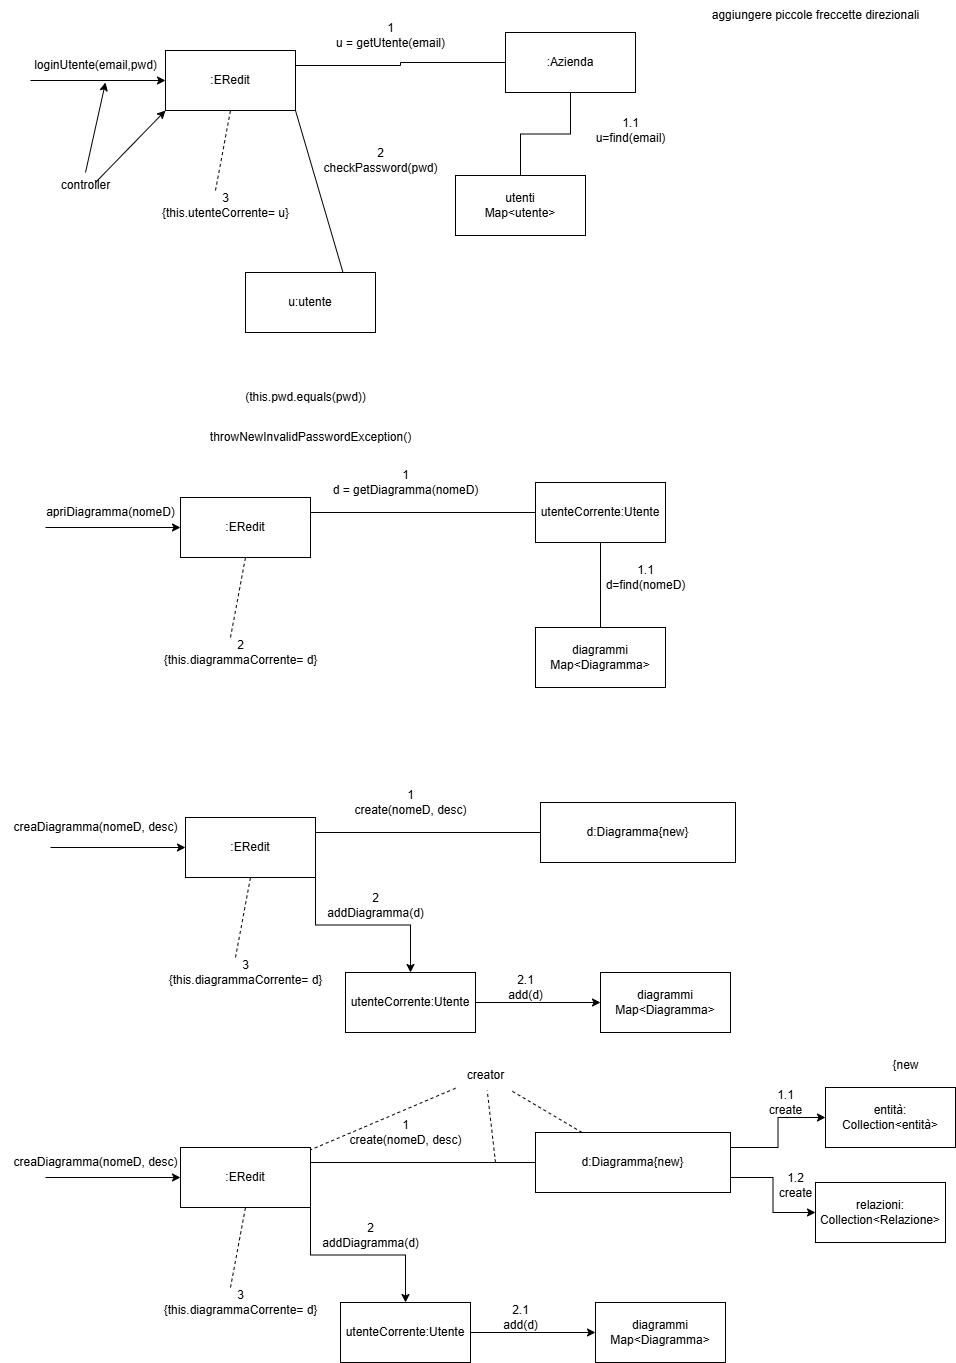

The diagram above was exported from draw.io. Its source (the exported page's mxGraphModel, read from the mxfile embedded in the PNG):
<mxGraphModel dx="1044" dy="626" grid="1" gridSize="10" guides="1" tooltips="1" connect="1" arrows="1" fold="1" page="1" pageScale="1" pageWidth="1169" pageHeight="827" math="0" shadow="0">
  <root>
    <mxCell id="0" />
    <mxCell id="1" parent="0" />
    <mxCell id="pMa9-DlImFu9cRy9XHTR-10" value="loginUtente(email,pwd)" style="text;html=1;align=center;verticalAlign=middle;resizable=0;points=[];autosize=1;strokeColor=none;fillColor=none;" parent="1" vertex="1">
      <mxGeometry x="35" y="88" width="150" height="30" as="geometry" />
    </mxCell>
    <mxCell id="pMa9-DlImFu9cRy9XHTR-11" value="" style="endArrow=classic;html=1;rounded=0;entryX=0;entryY=0.5;entryDx=0;entryDy=0;" parent="1" target="pMa9-DlImFu9cRy9XHTR-12" edge="1">
      <mxGeometry width="50" height="50" relative="1" as="geometry">
        <mxPoint x="45" y="118" as="sourcePoint" />
        <mxPoint x="175" y="118" as="targetPoint" />
      </mxGeometry>
    </mxCell>
    <mxCell id="pMa9-DlImFu9cRy9XHTR-22" style="edgeStyle=orthogonalEdgeStyle;rounded=0;orthogonalLoop=1;jettySize=auto;html=1;entryX=0;entryY=0.5;entryDx=0;entryDy=0;endArrow=none;startFill=0;exitX=1;exitY=0.25;exitDx=0;exitDy=0;" parent="1" source="pMa9-DlImFu9cRy9XHTR-12" target="pMa9-DlImFu9cRy9XHTR-19" edge="1">
      <mxGeometry relative="1" as="geometry">
        <mxPoint x="350" y="100" as="sourcePoint" />
      </mxGeometry>
    </mxCell>
    <mxCell id="pMa9-DlImFu9cRy9XHTR-12" value=":ERedit" style="html=1;dropTarget=0;whiteSpace=wrap;" parent="1" vertex="1">
      <mxGeometry x="180" y="88" width="130" height="60" as="geometry" />
    </mxCell>
    <mxCell id="pMa9-DlImFu9cRy9XHTR-14" value="controller" style="text;html=1;align=center;verticalAlign=middle;resizable=0;points=[];autosize=1;strokeColor=none;fillColor=none;" parent="1" vertex="1">
      <mxGeometry x="65" y="208" width="70" height="30" as="geometry" />
    </mxCell>
    <mxCell id="pMa9-DlImFu9cRy9XHTR-15" value="" style="endArrow=classic;html=1;rounded=0;" parent="1" edge="1">
      <mxGeometry width="50" height="50" relative="1" as="geometry">
        <mxPoint x="100" y="210" as="sourcePoint" />
        <mxPoint x="120" y="120" as="targetPoint" />
      </mxGeometry>
    </mxCell>
    <mxCell id="pMa9-DlImFu9cRy9XHTR-16" value="&lt;div&gt;3&lt;/div&gt;{this.utenteCorrente= u}" style="text;html=1;align=center;verticalAlign=middle;resizable=0;points=[];autosize=1;strokeColor=none;fillColor=none;" parent="1" vertex="1">
      <mxGeometry x="165" y="223" width="150" height="40" as="geometry" />
    </mxCell>
    <mxCell id="pMa9-DlImFu9cRy9XHTR-17" value="" style="endArrow=none;dashed=1;html=1;rounded=0;entryX=0.5;entryY=1;entryDx=0;entryDy=0;" parent="1" target="pMa9-DlImFu9cRy9XHTR-12" edge="1">
      <mxGeometry width="50" height="50" relative="1" as="geometry">
        <mxPoint x="230" y="228" as="sourcePoint" />
        <mxPoint x="280" y="178" as="targetPoint" />
      </mxGeometry>
    </mxCell>
    <mxCell id="pMa9-DlImFu9cRy9XHTR-18" value="" style="endArrow=classic;html=1;rounded=0;entryX=0;entryY=1;entryDx=0;entryDy=0;" parent="1" target="pMa9-DlImFu9cRy9XHTR-12" edge="1">
      <mxGeometry width="50" height="50" relative="1" as="geometry">
        <mxPoint x="110" y="220" as="sourcePoint" />
        <mxPoint x="130" y="130" as="targetPoint" />
      </mxGeometry>
    </mxCell>
    <mxCell id="pMa9-DlImFu9cRy9XHTR-23" style="edgeStyle=orthogonalEdgeStyle;rounded=0;orthogonalLoop=1;jettySize=auto;html=1;exitX=0.5;exitY=1;exitDx=0;exitDy=0;entryX=0.5;entryY=0;entryDx=0;entryDy=0;endArrow=none;startFill=0;" parent="1" source="pMa9-DlImFu9cRy9XHTR-19" target="pMa9-DlImFu9cRy9XHTR-20" edge="1">
      <mxGeometry relative="1" as="geometry" />
    </mxCell>
    <mxCell id="pMa9-DlImFu9cRy9XHTR-19" value=":Azienda" style="html=1;dropTarget=0;whiteSpace=wrap;" parent="1" vertex="1">
      <mxGeometry x="520" y="70" width="130" height="60" as="geometry" />
    </mxCell>
    <mxCell id="pMa9-DlImFu9cRy9XHTR-20" value="utenti&lt;div&gt;Map&amp;lt;utente&amp;gt;&lt;/div&gt;" style="html=1;dropTarget=0;whiteSpace=wrap;" parent="1" vertex="1">
      <mxGeometry x="470" y="213" width="130" height="60" as="geometry" />
    </mxCell>
    <mxCell id="pMa9-DlImFu9cRy9XHTR-21" value="&lt;div&gt;1.1&lt;/div&gt;u=find(email)" style="text;html=1;align=center;verticalAlign=middle;resizable=0;points=[];autosize=1;strokeColor=none;fillColor=none;" parent="1" vertex="1">
      <mxGeometry x="600" y="148" width="90" height="40" as="geometry" />
    </mxCell>
    <mxCell id="pMa9-DlImFu9cRy9XHTR-24" value="&lt;div&gt;1&lt;/div&gt;u = getUtente(email)" style="text;html=1;align=center;verticalAlign=middle;resizable=0;points=[];autosize=1;strokeColor=none;fillColor=none;" parent="1" vertex="1">
      <mxGeometry x="340" y="53" width="130" height="40" as="geometry" />
    </mxCell>
    <mxCell id="pMa9-DlImFu9cRy9XHTR-25" value="u:utente" style="html=1;dropTarget=0;whiteSpace=wrap;" parent="1" vertex="1">
      <mxGeometry x="260" y="310" width="130" height="60" as="geometry" />
    </mxCell>
    <mxCell id="pMa9-DlImFu9cRy9XHTR-26" value="" style="endArrow=none;html=1;rounded=0;entryX=1;entryY=1;entryDx=0;entryDy=0;exitX=0.75;exitY=0;exitDx=0;exitDy=0;" parent="1" source="pMa9-DlImFu9cRy9XHTR-25" target="pMa9-DlImFu9cRy9XHTR-12" edge="1">
      <mxGeometry width="50" height="50" relative="1" as="geometry">
        <mxPoint x="320" y="258" as="sourcePoint" />
        <mxPoint x="370" y="208" as="targetPoint" />
      </mxGeometry>
    </mxCell>
    <mxCell id="pMa9-DlImFu9cRy9XHTR-27" value="&lt;div&gt;&lt;span style=&quot;background-color: transparent; color: light-dark(rgb(0, 0, 0), rgb(255, 255, 255));&quot;&gt;2&lt;/span&gt;&lt;/div&gt;&lt;div&gt;&lt;span style=&quot;background-color: transparent; color: light-dark(rgb(0, 0, 0), rgb(255, 255, 255));&quot;&gt;checkPassword(pwd)&lt;/span&gt;&lt;/div&gt;" style="text;html=1;align=center;verticalAlign=middle;resizable=0;points=[];autosize=1;strokeColor=none;fillColor=none;" parent="1" vertex="1">
      <mxGeometry x="325" y="178" width="140" height="40" as="geometry" />
    </mxCell>
    <mxCell id="pMa9-DlImFu9cRy9XHTR-28" value="aggiungere piccole freccette direzionali" style="text;html=1;align=center;verticalAlign=middle;resizable=0;points=[];autosize=1;strokeColor=none;fillColor=none;" parent="1" vertex="1">
      <mxGeometry x="715" y="38" width="230" height="30" as="geometry" />
    </mxCell>
    <mxCell id="pMa9-DlImFu9cRy9XHTR-29" value="(this.pwd.equals(pwd))" style="text;html=1;align=center;verticalAlign=middle;resizable=0;points=[];autosize=1;strokeColor=none;fillColor=none;" parent="1" vertex="1">
      <mxGeometry x="250" y="420" width="140" height="30" as="geometry" />
    </mxCell>
    <mxCell id="pMa9-DlImFu9cRy9XHTR-30" value="throwNewInvalidPasswordException()" style="text;html=1;align=center;verticalAlign=middle;resizable=0;points=[];autosize=1;strokeColor=none;fillColor=none;" parent="1" vertex="1">
      <mxGeometry x="215" y="460" width="220" height="30" as="geometry" />
    </mxCell>
    <mxCell id="pMa9-DlImFu9cRy9XHTR-31" value="apriDiagramma(nomeD)" style="text;html=1;align=center;verticalAlign=middle;resizable=0;points=[];autosize=1;strokeColor=none;fillColor=none;" parent="1" vertex="1">
      <mxGeometry x="50" y="535" width="150" height="30" as="geometry" />
    </mxCell>
    <mxCell id="pMa9-DlImFu9cRy9XHTR-32" value="" style="endArrow=classic;html=1;rounded=0;entryX=0;entryY=0.5;entryDx=0;entryDy=0;" parent="1" target="pMa9-DlImFu9cRy9XHTR-34" edge="1">
      <mxGeometry width="50" height="50" relative="1" as="geometry">
        <mxPoint x="60" y="565" as="sourcePoint" />
        <mxPoint x="190" y="565" as="targetPoint" />
      </mxGeometry>
    </mxCell>
    <mxCell id="pMa9-DlImFu9cRy9XHTR-33" style="edgeStyle=orthogonalEdgeStyle;rounded=0;orthogonalLoop=1;jettySize=auto;html=1;entryX=0;entryY=0.5;entryDx=0;entryDy=0;endArrow=none;startFill=0;exitX=1;exitY=0.25;exitDx=0;exitDy=0;" parent="1" source="pMa9-DlImFu9cRy9XHTR-34" target="pMa9-DlImFu9cRy9XHTR-41" edge="1">
      <mxGeometry relative="1" as="geometry">
        <mxPoint x="365" y="547" as="sourcePoint" />
      </mxGeometry>
    </mxCell>
    <mxCell id="pMa9-DlImFu9cRy9XHTR-34" value=":ERedit" style="html=1;dropTarget=0;whiteSpace=wrap;" parent="1" vertex="1">
      <mxGeometry x="195" y="535" width="130" height="60" as="geometry" />
    </mxCell>
    <mxCell id="pMa9-DlImFu9cRy9XHTR-37" value="&lt;div&gt;2&lt;/div&gt;{this.diagrammaCorrente= d}" style="text;html=1;align=center;verticalAlign=middle;resizable=0;points=[];autosize=1;strokeColor=none;fillColor=none;" parent="1" vertex="1">
      <mxGeometry x="165" y="670" width="180" height="40" as="geometry" />
    </mxCell>
    <mxCell id="pMa9-DlImFu9cRy9XHTR-38" value="" style="endArrow=none;dashed=1;html=1;rounded=0;entryX=0.5;entryY=1;entryDx=0;entryDy=0;" parent="1" target="pMa9-DlImFu9cRy9XHTR-34" edge="1">
      <mxGeometry width="50" height="50" relative="1" as="geometry">
        <mxPoint x="245" y="675" as="sourcePoint" />
        <mxPoint x="295" y="625" as="targetPoint" />
      </mxGeometry>
    </mxCell>
    <mxCell id="pMa9-DlImFu9cRy9XHTR-40" style="edgeStyle=orthogonalEdgeStyle;rounded=0;orthogonalLoop=1;jettySize=auto;html=1;exitX=0.5;exitY=1;exitDx=0;exitDy=0;entryX=0.5;entryY=0;entryDx=0;entryDy=0;endArrow=none;startFill=0;" parent="1" source="pMa9-DlImFu9cRy9XHTR-41" target="pMa9-DlImFu9cRy9XHTR-42" edge="1">
      <mxGeometry relative="1" as="geometry" />
    </mxCell>
    <mxCell id="pMa9-DlImFu9cRy9XHTR-41" value="utenteCorrente:Utente" style="html=1;dropTarget=0;whiteSpace=wrap;" parent="1" vertex="1">
      <mxGeometry x="550" y="520" width="130" height="60" as="geometry" />
    </mxCell>
    <mxCell id="pMa9-DlImFu9cRy9XHTR-42" value="&lt;span style=&quot;background-color: transparent; color: light-dark(rgb(0, 0, 0), rgb(255, 255, 255));&quot;&gt;diagrammi&lt;/span&gt;&lt;div&gt;&lt;span style=&quot;background-color: transparent; color: light-dark(rgb(0, 0, 0), rgb(255, 255, 255));&quot;&gt;Map&amp;lt;Diagramma&amp;gt;&lt;/span&gt;&lt;/div&gt;" style="html=1;dropTarget=0;whiteSpace=wrap;" parent="1" vertex="1">
      <mxGeometry x="550" y="665" width="130" height="60" as="geometry" />
    </mxCell>
    <mxCell id="pMa9-DlImFu9cRy9XHTR-43" value="&lt;div&gt;1.1&lt;/div&gt;d=find(nomeD)" style="text;html=1;align=center;verticalAlign=middle;resizable=0;points=[];autosize=1;strokeColor=none;fillColor=none;" parent="1" vertex="1">
      <mxGeometry x="610" y="595" width="100" height="40" as="geometry" />
    </mxCell>
    <mxCell id="pMa9-DlImFu9cRy9XHTR-44" value="&lt;div&gt;1&lt;/div&gt;d = getDiagramma(nomeD)" style="text;html=1;align=center;verticalAlign=middle;resizable=0;points=[];autosize=1;strokeColor=none;fillColor=none;" parent="1" vertex="1">
      <mxGeometry x="335" y="500" width="170" height="40" as="geometry" />
    </mxCell>
    <mxCell id="pMa9-DlImFu9cRy9XHTR-48" value="creaDiagramma(nomeD, desc)" style="text;html=1;align=center;verticalAlign=middle;resizable=0;points=[];autosize=1;strokeColor=none;fillColor=none;" parent="1" vertex="1">
      <mxGeometry x="15" y="850" width="190" height="30" as="geometry" />
    </mxCell>
    <mxCell id="pMa9-DlImFu9cRy9XHTR-49" value="" style="endArrow=classic;html=1;rounded=0;entryX=0;entryY=0.5;entryDx=0;entryDy=0;" parent="1" target="pMa9-DlImFu9cRy9XHTR-51" edge="1">
      <mxGeometry width="50" height="50" relative="1" as="geometry">
        <mxPoint x="65" y="885" as="sourcePoint" />
        <mxPoint x="195" y="885" as="targetPoint" />
      </mxGeometry>
    </mxCell>
    <mxCell id="pMa9-DlImFu9cRy9XHTR-50" style="edgeStyle=orthogonalEdgeStyle;rounded=0;orthogonalLoop=1;jettySize=auto;html=1;entryX=0;entryY=0.5;entryDx=0;entryDy=0;endArrow=none;startFill=0;exitX=1;exitY=0.25;exitDx=0;exitDy=0;" parent="1" source="pMa9-DlImFu9cRy9XHTR-51" target="pMa9-DlImFu9cRy9XHTR-55" edge="1">
      <mxGeometry relative="1" as="geometry">
        <mxPoint x="370" y="867" as="sourcePoint" />
      </mxGeometry>
    </mxCell>
    <mxCell id="pMa9-DlImFu9cRy9XHTR-61" style="edgeStyle=orthogonalEdgeStyle;rounded=0;orthogonalLoop=1;jettySize=auto;html=1;exitX=1;exitY=1;exitDx=0;exitDy=0;" parent="1" source="pMa9-DlImFu9cRy9XHTR-51" target="pMa9-DlImFu9cRy9XHTR-60" edge="1">
      <mxGeometry relative="1" as="geometry" />
    </mxCell>
    <mxCell id="pMa9-DlImFu9cRy9XHTR-51" value=":ERedit" style="html=1;dropTarget=0;whiteSpace=wrap;" parent="1" vertex="1">
      <mxGeometry x="200" y="855" width="130" height="60" as="geometry" />
    </mxCell>
    <mxCell id="pMa9-DlImFu9cRy9XHTR-52" value="&lt;div&gt;3&lt;/div&gt;{this.diagrammaCorrente= d}" style="text;html=1;align=center;verticalAlign=middle;resizable=0;points=[];autosize=1;strokeColor=none;fillColor=none;" parent="1" vertex="1">
      <mxGeometry x="170" y="990" width="180" height="40" as="geometry" />
    </mxCell>
    <mxCell id="pMa9-DlImFu9cRy9XHTR-53" value="" style="endArrow=none;dashed=1;html=1;rounded=0;entryX=0.5;entryY=1;entryDx=0;entryDy=0;" parent="1" target="pMa9-DlImFu9cRy9XHTR-51" edge="1">
      <mxGeometry width="50" height="50" relative="1" as="geometry">
        <mxPoint x="250" y="995" as="sourcePoint" />
        <mxPoint x="300" y="945" as="targetPoint" />
      </mxGeometry>
    </mxCell>
    <mxCell id="pMa9-DlImFu9cRy9XHTR-55" value="d:Diagramma{new}" style="html=1;dropTarget=0;whiteSpace=wrap;" parent="1" vertex="1">
      <mxGeometry x="555" y="840" width="195" height="60" as="geometry" />
    </mxCell>
    <mxCell id="pMa9-DlImFu9cRy9XHTR-56" value="&lt;span style=&quot;background-color: transparent; color: light-dark(rgb(0, 0, 0), rgb(255, 255, 255));&quot;&gt;diagrammi&lt;/span&gt;&lt;div&gt;&lt;span style=&quot;background-color: transparent; color: light-dark(rgb(0, 0, 0), rgb(255, 255, 255));&quot;&gt;Map&amp;lt;Diagramma&amp;gt;&lt;/span&gt;&lt;/div&gt;" style="html=1;dropTarget=0;whiteSpace=wrap;" parent="1" vertex="1">
      <mxGeometry x="615" y="1010" width="130" height="60" as="geometry" />
    </mxCell>
    <mxCell id="pMa9-DlImFu9cRy9XHTR-58" value="&lt;div&gt;1&lt;/div&gt;create(nomeD, desc)" style="text;html=1;align=center;verticalAlign=middle;resizable=0;points=[];autosize=1;strokeColor=none;fillColor=none;" parent="1" vertex="1">
      <mxGeometry x="355" y="820" width="140" height="40" as="geometry" />
    </mxCell>
    <mxCell id="pMa9-DlImFu9cRy9XHTR-62" style="edgeStyle=orthogonalEdgeStyle;rounded=0;orthogonalLoop=1;jettySize=auto;html=1;exitX=1;exitY=0.5;exitDx=0;exitDy=0;entryX=0;entryY=0.5;entryDx=0;entryDy=0;" parent="1" source="pMa9-DlImFu9cRy9XHTR-60" target="pMa9-DlImFu9cRy9XHTR-56" edge="1">
      <mxGeometry relative="1" as="geometry" />
    </mxCell>
    <mxCell id="pMa9-DlImFu9cRy9XHTR-60" value="utenteCorrente:Utente" style="html=1;dropTarget=0;whiteSpace=wrap;" parent="1" vertex="1">
      <mxGeometry x="360" y="1010" width="130" height="60" as="geometry" />
    </mxCell>
    <mxCell id="pMa9-DlImFu9cRy9XHTR-63" value="&lt;div&gt;2.1&lt;/div&gt;add(d)" style="text;html=1;align=center;verticalAlign=middle;resizable=0;points=[];autosize=1;strokeColor=none;fillColor=none;" parent="1" vertex="1">
      <mxGeometry x="510" y="1005" width="60" height="40" as="geometry" />
    </mxCell>
    <mxCell id="pMa9-DlImFu9cRy9XHTR-64" value="&lt;div&gt;2&lt;/div&gt;addDiagramma(d)" style="text;html=1;align=center;verticalAlign=middle;resizable=0;points=[];autosize=1;strokeColor=none;fillColor=none;" parent="1" vertex="1">
      <mxGeometry x="330" y="923" width="120" height="40" as="geometry" />
    </mxCell>
    <mxCell id="pMa9-DlImFu9cRy9XHTR-67" value="" style="endArrow=classic;html=1;rounded=0;entryX=0;entryY=0.5;entryDx=0;entryDy=0;" parent="1" target="pMa9-DlImFu9cRy9XHTR-70" edge="1">
      <mxGeometry width="50" height="50" relative="1" as="geometry">
        <mxPoint x="60" y="1215" as="sourcePoint" />
        <mxPoint x="190" y="1215" as="targetPoint" />
      </mxGeometry>
    </mxCell>
    <mxCell id="pMa9-DlImFu9cRy9XHTR-68" style="edgeStyle=orthogonalEdgeStyle;rounded=0;orthogonalLoop=1;jettySize=auto;html=1;entryX=0;entryY=0.5;entryDx=0;entryDy=0;endArrow=none;startFill=0;exitX=1;exitY=0.25;exitDx=0;exitDy=0;" parent="1" source="pMa9-DlImFu9cRy9XHTR-70" target="pMa9-DlImFu9cRy9XHTR-73" edge="1">
      <mxGeometry relative="1" as="geometry">
        <mxPoint x="365" y="1197" as="sourcePoint" />
      </mxGeometry>
    </mxCell>
    <mxCell id="pMa9-DlImFu9cRy9XHTR-69" style="edgeStyle=orthogonalEdgeStyle;rounded=0;orthogonalLoop=1;jettySize=auto;html=1;exitX=1;exitY=1;exitDx=0;exitDy=0;" parent="1" source="pMa9-DlImFu9cRy9XHTR-70" target="pMa9-DlImFu9cRy9XHTR-77" edge="1">
      <mxGeometry relative="1" as="geometry" />
    </mxCell>
    <mxCell id="pMa9-DlImFu9cRy9XHTR-70" value=":ERedit" style="html=1;dropTarget=0;whiteSpace=wrap;" parent="1" vertex="1">
      <mxGeometry x="195" y="1185" width="130" height="60" as="geometry" />
    </mxCell>
    <mxCell id="pMa9-DlImFu9cRy9XHTR-71" value="&lt;div&gt;3&lt;/div&gt;{this.diagrammaCorrente= d}" style="text;html=1;align=center;verticalAlign=middle;resizable=0;points=[];autosize=1;strokeColor=none;fillColor=none;" parent="1" vertex="1">
      <mxGeometry x="165" y="1320" width="180" height="40" as="geometry" />
    </mxCell>
    <mxCell id="pMa9-DlImFu9cRy9XHTR-72" value="" style="endArrow=none;dashed=1;html=1;rounded=0;entryX=0.5;entryY=1;entryDx=0;entryDy=0;" parent="1" target="pMa9-DlImFu9cRy9XHTR-70" edge="1">
      <mxGeometry width="50" height="50" relative="1" as="geometry">
        <mxPoint x="245" y="1325" as="sourcePoint" />
        <mxPoint x="295" y="1275" as="targetPoint" />
      </mxGeometry>
    </mxCell>
    <mxCell id="pMa9-DlImFu9cRy9XHTR-85" style="edgeStyle=orthogonalEdgeStyle;rounded=0;orthogonalLoop=1;jettySize=auto;html=1;exitX=1;exitY=0.25;exitDx=0;exitDy=0;entryX=0;entryY=0.5;entryDx=0;entryDy=0;" parent="1" source="pMa9-DlImFu9cRy9XHTR-73" target="pMa9-DlImFu9cRy9XHTR-84" edge="1">
      <mxGeometry relative="1" as="geometry" />
    </mxCell>
    <mxCell id="pMa9-DlImFu9cRy9XHTR-86" style="edgeStyle=orthogonalEdgeStyle;rounded=0;orthogonalLoop=1;jettySize=auto;html=1;exitX=1;exitY=0.75;exitDx=0;exitDy=0;entryX=0;entryY=0.5;entryDx=0;entryDy=0;" parent="1" source="pMa9-DlImFu9cRy9XHTR-73" target="pMa9-DlImFu9cRy9XHTR-83" edge="1">
      <mxGeometry relative="1" as="geometry" />
    </mxCell>
    <mxCell id="pMa9-DlImFu9cRy9XHTR-73" value="d:Diagramma{new}" style="html=1;dropTarget=0;whiteSpace=wrap;" parent="1" vertex="1">
      <mxGeometry x="550" y="1170" width="195" height="60" as="geometry" />
    </mxCell>
    <mxCell id="pMa9-DlImFu9cRy9XHTR-74" value="&lt;span style=&quot;background-color: transparent; color: light-dark(rgb(0, 0, 0), rgb(255, 255, 255));&quot;&gt;diagrammi&lt;/span&gt;&lt;div&gt;&lt;span style=&quot;background-color: transparent; color: light-dark(rgb(0, 0, 0), rgb(255, 255, 255));&quot;&gt;Map&amp;lt;Diagramma&amp;gt;&lt;/span&gt;&lt;/div&gt;" style="html=1;dropTarget=0;whiteSpace=wrap;" parent="1" vertex="1">
      <mxGeometry x="610" y="1340" width="130" height="60" as="geometry" />
    </mxCell>
    <mxCell id="pMa9-DlImFu9cRy9XHTR-75" value="&lt;div&gt;1&lt;/div&gt;create(nomeD, desc)" style="text;html=1;align=center;verticalAlign=middle;resizable=0;points=[];autosize=1;strokeColor=none;fillColor=none;" parent="1" vertex="1">
      <mxGeometry x="350" y="1150" width="140" height="40" as="geometry" />
    </mxCell>
    <mxCell id="pMa9-DlImFu9cRy9XHTR-76" style="edgeStyle=orthogonalEdgeStyle;rounded=0;orthogonalLoop=1;jettySize=auto;html=1;exitX=1;exitY=0.5;exitDx=0;exitDy=0;entryX=0;entryY=0.5;entryDx=0;entryDy=0;" parent="1" source="pMa9-DlImFu9cRy9XHTR-77" target="pMa9-DlImFu9cRy9XHTR-74" edge="1">
      <mxGeometry relative="1" as="geometry" />
    </mxCell>
    <mxCell id="pMa9-DlImFu9cRy9XHTR-77" value="utenteCorrente:Utente" style="html=1;dropTarget=0;whiteSpace=wrap;" parent="1" vertex="1">
      <mxGeometry x="355" y="1340" width="130" height="60" as="geometry" />
    </mxCell>
    <mxCell id="pMa9-DlImFu9cRy9XHTR-78" value="&lt;div&gt;2.1&lt;/div&gt;add(d)" style="text;html=1;align=center;verticalAlign=middle;resizable=0;points=[];autosize=1;strokeColor=none;fillColor=none;" parent="1" vertex="1">
      <mxGeometry x="505" y="1335" width="60" height="40" as="geometry" />
    </mxCell>
    <mxCell id="pMa9-DlImFu9cRy9XHTR-79" value="&lt;div&gt;2&lt;/div&gt;addDiagramma(d)" style="text;html=1;align=center;verticalAlign=middle;resizable=0;points=[];autosize=1;strokeColor=none;fillColor=none;" parent="1" vertex="1">
      <mxGeometry x="325" y="1253" width="120" height="40" as="geometry" />
    </mxCell>
    <mxCell id="pMa9-DlImFu9cRy9XHTR-80" value="creaDiagramma(nomeD, desc)" style="text;html=1;align=center;verticalAlign=middle;resizable=0;points=[];autosize=1;strokeColor=none;fillColor=none;" parent="1" vertex="1">
      <mxGeometry x="15" y="1185" width="190" height="30" as="geometry" />
    </mxCell>
    <mxCell id="pMa9-DlImFu9cRy9XHTR-83" value="&lt;span style=&quot;text-wrap-mode: nowrap;&quot;&gt;relazioni:&lt;/span&gt;&lt;div style=&quot;text-wrap-mode: nowrap;&quot;&gt;Collection&amp;lt;Relazione&amp;gt;&lt;/div&gt;" style="html=1;dropTarget=0;whiteSpace=wrap;" parent="1" vertex="1">
      <mxGeometry x="830" y="1220" width="130" height="60" as="geometry" />
    </mxCell>
    <mxCell id="pMa9-DlImFu9cRy9XHTR-84" value="&lt;span style=&quot;text-wrap-mode: nowrap;&quot;&gt;entità:&lt;/span&gt;&lt;div style=&quot;text-wrap-mode: nowrap;&quot;&gt;Collection&amp;lt;entità&amp;gt;&lt;/div&gt;" style="html=1;dropTarget=0;whiteSpace=wrap;" parent="1" vertex="1">
      <mxGeometry x="840" y="1125" width="130" height="60" as="geometry" />
    </mxCell>
    <mxCell id="pMa9-DlImFu9cRy9XHTR-87" value="&lt;div&gt;1.2&lt;/div&gt;create" style="text;html=1;align=center;verticalAlign=middle;resizable=0;points=[];autosize=1;strokeColor=none;fillColor=none;" parent="1" vertex="1">
      <mxGeometry x="780" y="1203" width="60" height="40" as="geometry" />
    </mxCell>
    <mxCell id="pMa9-DlImFu9cRy9XHTR-88" value="&lt;div&gt;1.1&lt;/div&gt;create" style="text;html=1;align=center;verticalAlign=middle;resizable=0;points=[];autosize=1;strokeColor=none;fillColor=none;" parent="1" vertex="1">
      <mxGeometry x="770" y="1120" width="60" height="40" as="geometry" />
    </mxCell>
    <mxCell id="pMa9-DlImFu9cRy9XHTR-89" value="{new" style="text;html=1;align=center;verticalAlign=middle;resizable=0;points=[];autosize=1;strokeColor=none;fillColor=none;" parent="1" vertex="1">
      <mxGeometry x="895" y="1088" width="50" height="30" as="geometry" />
    </mxCell>
    <mxCell id="pMa9-DlImFu9cRy9XHTR-90" value="creator" style="text;html=1;align=center;verticalAlign=middle;resizable=0;points=[];autosize=1;strokeColor=none;fillColor=none;" parent="1" vertex="1">
      <mxGeometry x="470" y="1098" width="60" height="30" as="geometry" />
    </mxCell>
    <mxCell id="pMa9-DlImFu9cRy9XHTR-91" value="" style="endArrow=none;dashed=1;html=1;rounded=0;" parent="1" target="pMa9-DlImFu9cRy9XHTR-90" edge="1">
      <mxGeometry width="50" height="50" relative="1" as="geometry">
        <mxPoint x="510" y="1200" as="sourcePoint" />
        <mxPoint x="525" y="1128" as="targetPoint" />
      </mxGeometry>
    </mxCell>
    <mxCell id="pMa9-DlImFu9cRy9XHTR-92" value="" style="endArrow=none;dashed=1;html=1;rounded=0;" parent="1" source="pMa9-DlImFu9cRy9XHTR-73" target="pMa9-DlImFu9cRy9XHTR-90" edge="1">
      <mxGeometry width="50" height="50" relative="1" as="geometry">
        <mxPoint x="539" y="1192" as="sourcePoint" />
        <mxPoint x="531" y="1120" as="targetPoint" />
      </mxGeometry>
    </mxCell>
    <mxCell id="pMa9-DlImFu9cRy9XHTR-93" value="" style="endArrow=none;dashed=1;html=1;rounded=0;" parent="1" source="pMa9-DlImFu9cRy9XHTR-90" target="pMa9-DlImFu9cRy9XHTR-70" edge="1">
      <mxGeometry width="50" height="50" relative="1" as="geometry">
        <mxPoint x="456" y="1162" as="sourcePoint" />
        <mxPoint x="384" y="1120" as="targetPoint" />
      </mxGeometry>
    </mxCell>
  </root>
</mxGraphModel>